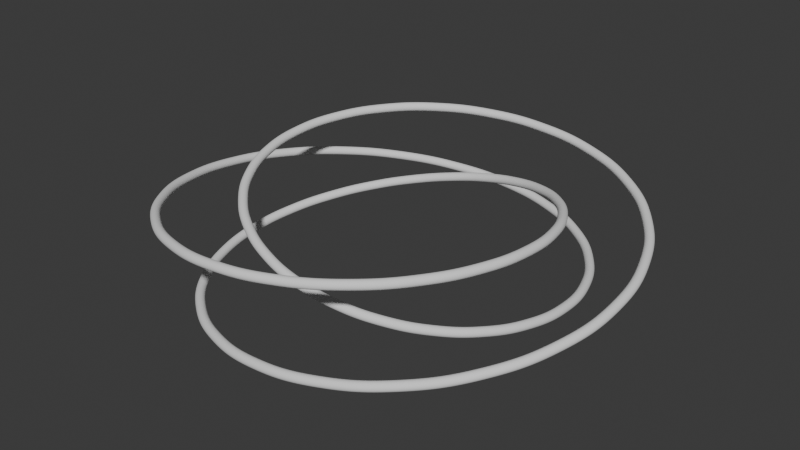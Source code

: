 # Source: apollonian_sweep.blend  (saved by Blender 4.5.90; exported with 4.5.12 LTS)
import bpy
from mathutils import Matrix  # noqa: F401  (used for matrix-valued properties, if any)

bpy.ops.wm.read_factory_settings(use_empty=True)
scene = bpy.context.scene
scene.name = 'Scene'

# ---- collections
col_collection = bpy.data.collections.new('Collection'); scene.collection.children.link(col_collection)

# ---- materials (node trees are filled in below, after node groups)
mat_apollonianmaterial = bpy.data.materials.new('ApollonianMaterial')

# ---- node groups
ng_apolloniansweep_nodegroup = bpy.data.node_groups.new('ApollonianSweep_NodeGroup', 'GeometryNodeTree')
_s = ng_apolloniansweep_nodegroup.interface.new_socket(name='Geometry', in_out='OUTPUT', socket_type='NodeSocketGeometry')
# nodes of 'ApollonianSweep_NodeGroup' reference scene objects; filled in after objects exist

# ---- material node trees
mat_apollonianmaterial.use_nodes = True; mat_apollonianmaterial.node_tree.nodes.clear()
_N = mat_apollonianmaterial.node_tree.nodes; _L = mat_apollonianmaterial.node_tree.links
n0 = _N.new('ShaderNodeOutputMaterial'); n0.name = 'Material Output'; n0.location = (0, 0)
n1 = _N.new('ShaderNodeBsdfPrincipled'); n1.name = 'Principled BSDF'; n1.location = (0, 0)
n1.inputs[0].default_value = (0.8, 0.3, 0.1, 1.0)
n1.inputs[1].default_value = 0.8
n1.inputs[2].default_value = 0.2
_L.new(n1.outputs[0], n0.inputs[0])
n0.is_active_output = True

# ---- world
world_world = bpy.data.worlds.new('World'); scene.world = world_world
world_world.use_nodes = True; world_world.node_tree.nodes.clear()
_N = world_world.node_tree.nodes; _L = world_world.node_tree.links
n0 = _N.new('ShaderNodeOutputWorld'); n0.name = 'World Output'; n0.location = (200, 100)
n1 = _N.new('ShaderNodeBackground'); n1.name = 'Background'; n1.location = (-200, 100)
n1.inputs[0].default_value = (0.05088, 0.05088, 0.05088, 1.0)
_L.new(n1.outputs[0], n0.inputs[0])
n0.is_active_output = True
world_world.color = (0.05088, 0.05088, 0.05088)
world_world.sun_shadow_jitter_overblur = 0.0

# ---- meshes
me_apollonianpoints_mesh = bpy.data.meshes.new('ApollonianPoints_mesh')
me_apollonianpoints_mesh.from_pydata([(0.0, 0.0, 0.0), (0.5359, 0.0, 0.0), (-0.2679, 0.4641, 0.0), (-0.2679, -0.4641, 0.0), (0.388, 0.672, 0.0), (0.388, -0.672, 0.0), (0.2587, -1.01e-16, 0.0), (2.225e-09, -3.087e-09, 0.0), (0.6992, 0.5505, 0.0), (0.6992, -0.5505, 0.0), (0.5085, -9.931e-17, 0.0), (0.0, 0.0, 0.0), (0.05123, -1e-05, 0.0), (0.1515, 2.959e-05, 0.0), (0.1271, 0.8808, 0.0), (0.1907, 0.3303, 0.0), (-0.02559, 0.04436, 0.0), (-0.07583, 0.1312, 0.0), (0.1271, 0.0, 0.0), (0.1907, -0.3303, 0.0), (-0.02561, -0.04437, 0.0), (-0.07578, -0.1312, 0.0), (0.7137, -1.009e-16, 0.0), (0.4361, 0.3434, 0.0), (0.05658, 0.09796, 0.0), (0.4361, -0.3434, 0.0), (0.05657, -0.09798, 0.0), (0.03772, -7.363e-06, 0.0), (0.2776, 5.421e-05, 0.0), (0.249, 0.4313, 0.0), (0.3242, -0.07422, 0.0), (0.2093, 0.1698, 0.0), (0.05047, 0.08741, 0.0), (0.3242, 0.07422, 0.0), (0.249, -0.4313, 0.0), (0.2093, -0.1698, 0.0), (0.05047, -0.08741, 0.0), (0.5347, -6.116e-17, 0.0), (0.3961, 0.2378, 0.0), (0.1559, 0.1228, 0.0), (0.3961, -0.2378, 0.0), (0.1559, -0.1228, 0.0), (0.1134, -3.167e-09, 0.0), (0.1601, 0.00559, 0.0), (0.1601, -0.00559, 0.0), (8.932e-10, 1.445e-09, 0.0), (0.03364, 3.668e-18, 0.0), (0.3942, 0.08813, 0.0), (0.1957, 0.339, 0.0), (0.02835, 0.1964, 0.0), (0.2548, -0.05833, 0.0), (0.04253, 0.07366, 0.0), (0.3942, -0.08813, 0.0), (0.2548, 0.05833, 0.0), (0.1957, -0.339, 0.0), (0.02835, -0.1964, 0.0), (0.04253, -0.07366, 0.0), (0.4373, -8.103e-17, 0.0), (0.2217, -1.834e-09, 0.0), (0.1355, 0.1067, 0.0), (0.1355, -0.1067, 0.0)], [], [])
me_apollonianpoints_mesh.update()
me_apolloniansweep_mesh = bpy.data.meshes.new('ApollonianSweep_mesh')
me_apolloniansweep_mesh.from_pydata([], [], [])
me_apolloniansweep_mesh.materials.append(mat_apollonianmaterial)
me_apolloniansweep_mesh.update()

# ---- curves / text
cu_torusknot = bpy.data.curves.new('TorusKnot', 'CURVE')
cu_torusknot.dimensions = '3D'
_sp = cu_torusknot.splines.new('BEZIER'); _sp.bezier_points.add(63)
_sp.bezier_points.foreach_set('co', [2.5, 0.0, 0.0, 2.383, 0.7229, 0.09755, 2.047, 1.368, 0.1913, 1.533, 1.867, 0.2778, 0.9007, 2.174, 0.3536, 0.2233, 2.267, 0.4157, -0.4275, 2.149, 0.4619, -0.9888, 1.85, 0.4904, -1.414, 1.414, 0.5, -1.678, 0.8968, 0.4904, -1.774, 0.3529, 0.4619, -1.714, -0.1688, 0.4157, -1.521, -0.6301, 0.3536, -1.225, -1.005, 0.2778, -0.8545, -1.279, 0.1913, -0.4382, -1.445, 0.09755, -2.755e-16, -1.5, 6.123e-17, 0.4382, -1.445, -0.09755, 0.8545, -1.279, -0.1913, 1.225, -1.005, -0.2778, 1.521, -0.6301, -0.3536, 1.714, -0.1688, -0.4157, 1.774, 0.3529, -0.4619, 1.678, 0.8968, -0.4904, 1.414, 1.414, -0.5, 0.9888, 1.85, -0.4904, 0.4275, 2.149, -0.4619, -0.2233, 2.267, -0.4157, -0.9007, 2.174, -0.3536, -1.533, 1.867, -0.2778, -2.047, 1.368, -0.1913, -2.383, 0.7229, -0.09755, -2.5, 9.185e-16, -1.225e-16, -2.383, -0.7229, 0.09755, -2.047, -1.368, 0.1913, -1.533, -1.867, 0.2778, -0.9007, -2.174, 0.3536, -0.2233, -2.267, 0.4157, 0.4275, -2.149, 0.4619, 0.9888, -1.85, 0.4904, 1.414, -1.414, 0.5, 1.678, -0.8968, 0.4904, 1.774, -0.3529, 0.4619, 1.714, 0.1688, 0.4157, 1.521, 0.6301, 0.3536, 1.225, 1.005, 0.2778, 0.8545, 1.279, 0.1913, 0.4382, 1.445, 0.09755, 8.266e-16, 1.5, 1.837e-16, -0.4382, 1.445, -0.09755, -0.8545, 1.279, -0.1913, -1.225, 1.005, -0.2778, -1.521, 0.6301, -0.3536, -1.714, 0.1688, -0.4157, -1.774, -0.3529, -0.4619, -1.678, -0.8968, -0.4904, -1.414, -1.414, -0.5, -0.9888, -1.85, -0.4904, -0.4275, -2.149, -0.4619, 0.2233, -2.267, -0.4157, 0.9007, -2.174, -0.3536, 1.533, -1.867, -0.2778, 2.047, -1.368, -0.1913, 2.383, -0.7229, -0.09755])
_sp.bezier_points.foreach_set('handle_left', [2.5, -0.2858, -0.03857, 2.473, 0.4516, 0.05958, 2.217, 1.14, 0.1555, 1.762, 1.707, 0.2454, 1.163, 2.095, 0.3259, 0.4903, 2.273, 0.394, -0.1835, 2.234, 0.447, -0.79, 1.999, 0.4828, -1.276, 1.607, 0.5001, -1.606, 1.112, 0.4982, -1.767, 0.5682, 0.4771, -1.766, 0.0292, 0.4377, -1.62, -0.4623, 0.3813, -1.358, -0.8755, 0.3103, -1.011, -1.192, 0.2272, -0.6073, -1.401, 0.1354, -0.1724, -1.5, 0.03837, 0.2711, -1.488, -0.06012, 0.7014, -1.364, -0.1563, 1.095, -1.13, -0.2463, 1.426, -0.7913, -0.3269, 1.665, -0.358, -0.3948, 1.78, 0.1477, -0.4475, 1.746, 0.6922, -0.483, 1.546, 1.23, -0.4999, 1.179, 1.707, -0.4977, 0.6619, 2.068, -0.4763, 0.03464, 2.261, -0.4367, -0.6454, 2.252, -0.3804, -1.308, 2.025, -0.3095, -1.88, 1.592, -0.2267, -2.294, 0.9922, -0.1352, -2.5, 0.2858, -0.03857, -2.473, -0.4516, 0.05958, -2.217, -1.14, 0.1555, -1.762, -1.707, 0.2454, -1.163, -2.095, 0.3259, -0.4903, -2.273, 0.394, 0.1835, -2.234, 0.447, 0.79, -1.999, 0.4828, 1.276, -1.607, 0.5001, 1.606, -1.112, 0.4982, 1.767, -0.5682, 0.4771, 1.766, -0.0292, 0.4377, 1.62, 0.4623, 0.3813, 1.358, 0.8755, 0.3103, 1.011, 1.192, 0.2272, 0.6073, 1.401, 0.1354, 0.1724, 1.5, 0.03837, -0.2711, 1.488, -0.06012, -0.7014, 1.364, -0.1563, -1.095, 1.13, -0.2463, -1.426, 0.7913, -0.3269, -1.665, 0.358, -0.3948, -1.78, -0.1477, -0.4475, -1.746, -0.6922, -0.483, -1.546, -1.23, -0.4999, -1.179, -1.707, -0.4977, -0.6619, -2.068, -0.4763, -0.03464, -2.261, -0.4367, 0.6454, -2.252, -0.3804, 1.308, -2.025, -0.3095, 1.88, -1.592, -0.2267, 2.294, -0.9922, -0.1352])
_sp.bezier_points.foreach_set('handle_right', [2.5, 0.2858, 0.03857, 2.294, 0.9922, 0.1352, 1.88, 1.592, 0.2267, 1.308, 2.025, 0.3095, 0.6454, 2.252, 0.3804, -0.03464, 2.261, 0.4367, -0.6619, 2.068, 0.4763, -1.179, 1.707, 0.4977, -1.546, 1.23, 0.4999, -1.746, 0.6922, 0.483, -1.78, 0.1477, 0.4475, -1.665, -0.358, 0.3948, -1.426, -0.7913, 0.3269, -1.095, -1.13, 0.2463, -0.7014, -1.364, 0.1563, -0.2711, -1.488, 0.06012, 0.1724, -1.5, -0.03837, 0.6073, -1.401, -0.1354, 1.011, -1.192, -0.2272, 1.358, -0.8755, -0.3103, 1.62, -0.4623, -0.3813, 1.766, 0.0292, -0.4377, 1.767, 0.5682, -0.4771, 1.606, 1.112, -0.4982, 1.276, 1.607, -0.5001, 0.79, 1.999, -0.4828, 0.1835, 2.234, -0.447, -0.4903, 2.273, -0.394, -1.163, 2.095, -0.3259, -1.762, 1.707, -0.2454, -2.217, 1.14, -0.1555, -2.473, 0.4516, -0.05958, -2.5, -0.2858, 0.03857, -2.294, -0.9922, 0.1352, -1.88, -1.592, 0.2267, -1.308, -2.025, 0.3095, -0.6454, -2.252, 0.3804, 0.03464, -2.261, 0.4367, 0.6619, -2.068, 0.4763, 1.179, -1.707, 0.4977, 1.546, -1.23, 0.4999, 1.746, -0.6922, 0.483, 1.78, -0.1477, 0.4475, 1.665, 0.358, 0.3948, 1.426, 0.7913, 0.3269, 1.095, 1.13, 0.2463, 0.7014, 1.364, 0.1563, 0.2711, 1.488, 0.06012, -0.1724, 1.5, -0.03837, -0.6073, 1.401, -0.1354, -1.011, 1.192, -0.2272, -1.358, 0.8755, -0.3103, -1.62, 0.4623, -0.3813, -1.766, -0.0292, -0.4377, -1.767, -0.5682, -0.4771, -1.606, -1.112, -0.4982, -1.276, -1.607, -0.5001, -0.79, -1.999, -0.4828, -0.1835, -2.234, -0.447, 0.4903, -2.273, -0.394, 1.163, -2.095, -0.3259, 1.762, -1.707, -0.2454, 2.217, -1.14, -0.1555, 2.473, -0.4516, -0.05958])
for _p, _l, _r in zip(_sp.bezier_points, ['AUTO', 'AUTO', 'AUTO', 'AUTO', 'AUTO', 'AUTO', 'AUTO', 'AUTO', 'AUTO', 'AUTO', 'AUTO', 'AUTO', 'AUTO', 'AUTO', 'AUTO', 'AUTO', 'AUTO', 'AUTO', 'AUTO', 'AUTO', 'AUTO', 'AUTO', 'AUTO', 'AUTO', 'AUTO', 'AUTO', 'AUTO', 'AUTO', 'AUTO', 'AUTO', 'AUTO', 'AUTO', 'AUTO', 'AUTO', 'AUTO', 'AUTO', 'AUTO', 'AUTO', 'AUTO', 'AUTO', 'AUTO', 'AUTO', 'AUTO', 'AUTO', 'AUTO', 'AUTO', 'AUTO', 'AUTO', 'AUTO', 'AUTO', 'AUTO', 'AUTO', 'AUTO', 'AUTO', 'AUTO', 'AUTO', 'AUTO', 'AUTO', 'AUTO', 'AUTO', 'AUTO', 'AUTO', 'AUTO', 'AUTO'], ['AUTO', 'AUTO', 'AUTO', 'AUTO', 'AUTO', 'AUTO', 'AUTO', 'AUTO', 'AUTO', 'AUTO', 'AUTO', 'AUTO', 'AUTO', 'AUTO', 'AUTO', 'AUTO', 'AUTO', 'AUTO', 'AUTO', 'AUTO', 'AUTO', 'AUTO', 'AUTO', 'AUTO', 'AUTO', 'AUTO', 'AUTO', 'AUTO', 'AUTO', 'AUTO', 'AUTO', 'AUTO', 'AUTO', 'AUTO', 'AUTO', 'AUTO', 'AUTO', 'AUTO', 'AUTO', 'AUTO', 'AUTO', 'AUTO', 'AUTO', 'AUTO', 'AUTO', 'AUTO', 'AUTO', 'AUTO', 'AUTO', 'AUTO', 'AUTO', 'AUTO', 'AUTO', 'AUTO', 'AUTO', 'AUTO', 'AUTO', 'AUTO', 'AUTO', 'AUTO', 'AUTO', 'AUTO', 'AUTO', 'AUTO']): _p.handle_left_type = _l; _p.handle_right_type = _r
_sp.use_cyclic_u = True
cu_torusknot.fill_mode = 'FULL'

# ---- objects
ob_apollonianpoints = bpy.data.objects.new('ApollonianPoints', me_apollonianpoints_mesh)
ob_spinecurve_torusknot = bpy.data.objects.new('SpineCurve_TorusKnot', cu_torusknot)
ob_apolloniansweep = bpy.data.objects.new('ApollonianSweep', me_apolloniansweep_mesh)
_N = ng_apolloniansweep_nodegroup.nodes; _L = ng_apolloniansweep_nodegroup.links
n0 = _N.new('NodeGroupInput'); n0.name = 'Group Input'; n0.location = (-800, 0)
n1 = _N.new('NodeGroupOutput'); n1.name = 'Group Output'; n1.location = (500, 0)
n2 = _N.new('GeometryNodeObjectInfo'); n2.name = 'Object Info'; n2.location = (-600, 200)
n2.transform_space = 'RELATIVE'
n2.inputs[0].default_value = ob_apollonianpoints
n3 = _N.new('GeometryNodeObjectInfo'); n3.name = 'Object Info.001'; n3.location = (-600, -200)
n3.transform_space = 'RELATIVE'
n3.inputs[0].default_value = ob_spinecurve_torusknot
n4 = _N.new('GeometryNodeCurvePrimitiveCircle'); n4.name = 'Curve Circle'; n4.location = (-400, -200)
n4.inputs[4].default_value = 0.05
n5 = _N.new('GeometryNodeCurveToMesh'); n5.name = 'Curve to Mesh'; n5.location = (-200, -200)
n6 = _N.new('GeometryNodeJoinGeometry'); n6.name = 'Join Geometry'; n6.location = (300, 0)
n7 = _N.new('GeometryNodeMeshIcoSphere'); n7.name = 'Ico Sphere'; n7.location = (-400, 200)
n7.inputs[1].default_value = 2
n8 = _N.new('GeometryNodeInstanceOnPoints'); n8.name = 'Instance on Points'; n8.location = (-200, 200)
n9 = _N.new('GeometryNodeRealizeInstances'); n9.name = 'Realize Instances'; n9.location = (0, 200)
n10 = _N.new('GeometryNodeInputNamedAttribute'); n10.name = 'Named Attribute'; n10.location = (-400, 20)
n10.inputs[0].default_value = 'radius'
n11 = _N.new('ShaderNodeMath'); n11.name = 'Math'; n11.location = (-200, 40)
n11.operation = 'MULTIPLY'
n12 = _N.new('ShaderNodeCombineXYZ'); n12.name = 'Combine XYZ'; n12.location = (-50, 40)
_L.new(n3.outputs[4], n5.inputs[0])
_L.new(n4.outputs[0], n5.inputs[1])
_L.new(n2.outputs[4], n8.inputs[0])
_L.new(n7.outputs[0], n8.inputs[2])
_L.new(n10.outputs[0], n11.inputs[0])
_L.new(n11.outputs[0], n12.inputs[0])
_L.new(n11.outputs[0], n12.inputs[1])
_L.new(n11.outputs[0], n12.inputs[2])
_L.new(n12.outputs[0], n8.inputs[6])
_L.new(n8.outputs[0], n9.inputs[0])
_L.new(n9.outputs[0], n6.inputs[0])
_L.new(n5.outputs[0], n6.inputs[0])
_L.new(n6.outputs[0], n1.inputs[0])
n1.is_active_output = True

# ---- transforms, parenting, visibility, modifiers, constraints
ob_apollonianpoints.location = (0.0, 0.0, 0.0)
ob_apollonianpoints.hide_render = True
ob_spinecurve_torusknot.location = (0.0, 0.0, 0.0)
ob_spinecurve_torusknot.hide_render = True
ob_apolloniansweep.location = (0.0, 0.0, 0.0)
_m = ob_apolloniansweep.modifiers.new('GeometryNodes', 'NODES')
_m.node_group = ng_apolloniansweep_nodegroup

# ---- collection membership
col_collection.objects.link(ob_apollonianpoints)
col_collection.objects.link(ob_spinecurve_torusknot)
col_collection.objects.link(ob_apolloniansweep)

# ---- scene / render settings (as saved in the file)
scene.frame_start = 1; scene.frame_end = 120; scene.frame_set(1)
scene.render.engine = 'CYCLES'
scene.render.fps = 30
bpy.context.view_layer.update()

# ---- added for rendering (the .blend has no active camera and no usable light): camera, sun
cam_auto = bpy.data.cameras.new('AutoCamera')
cam_auto.lens = 50.0
cam_auto.sensor_width = 36.0
cam_auto.clip_end = 1000.0
ob_auto_camera = bpy.data.objects.new('AutoCamera', cam_auto)
scene.collection.objects.link(ob_auto_camera)
ob_auto_camera.location = (6.45714, -7.74857, 5.16572)
ob_auto_camera.rotation_euler = (1.09748, -7.21219e-08, 0.694738)
scene.camera = ob_auto_camera
light_auto_sun = bpy.data.lights.new('AutoSun', 'SUN')
light_auto_sun.energy = 3.0
light_auto_sun.angle = 0.0523599
ob_auto_sun = bpy.data.objects.new('AutoSun', light_auto_sun)
scene.collection.objects.link(ob_auto_sun)
ob_auto_sun.rotation_euler = (0.872665, 0.174533, 0.523599)
bpy.context.view_layer.update()
